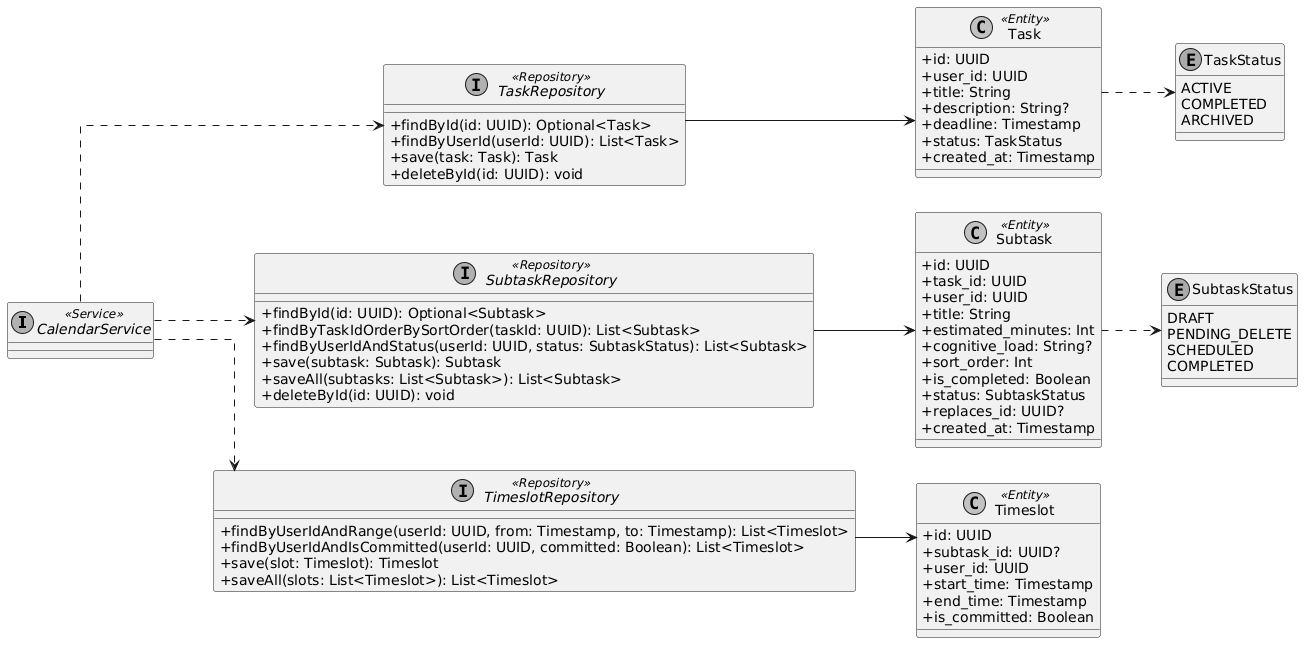

The diagram above was rendered by PlantUML. Its source (embedded in the PNG):
@startuml
skinparam monochrome true
skinparam shadowing false
skinparam defaultFontName Arial
skinparam classAttributeIconSize 0
skinparam linetype ortho
left to right direction

interface CalendarService <<Service>>

enum TaskStatus {
    ACTIVE
    COMPLETED
    ARCHIVED
}

enum SubtaskStatus {
    DRAFT
    PENDING_DELETE
    SCHEDULED
    COMPLETED
}

class Task <<Entity>> {
    + id: UUID
    + user_id: UUID
    + title: String
    + description: String?
    + deadline: Timestamp
    + status: TaskStatus
    + created_at: Timestamp
}

class Subtask <<Entity>> {
    + id: UUID
    + task_id: UUID
    + user_id: UUID
    + title: String
    + estimated_minutes: Int
    + cognitive_load: String?
    + sort_order: Int
    + is_completed: Boolean
    + status: SubtaskStatus
    + replaces_id: UUID?
    + created_at: Timestamp
}

class Timeslot <<Entity>> {
    + id: UUID
    + subtask_id: UUID?
    + user_id: UUID
    + start_time: Timestamp
    + end_time: Timestamp
    + is_committed: Boolean
}

interface TaskRepository <<Repository>> {
    + findById(id: UUID): Optional<Task>
    + findByUserId(userId: UUID): List<Task>
    + save(task: Task): Task
    + deleteById(id: UUID): void
}

interface SubtaskRepository <<Repository>> {
    + findById(id: UUID): Optional<Subtask>
    + findByTaskIdOrderBySortOrder(taskId: UUID): List<Subtask>
    + findByUserIdAndStatus(userId: UUID, status: SubtaskStatus): List<Subtask>
    + save(subtask: Subtask): Subtask
    + saveAll(subtasks: List<Subtask>): List<Subtask>
    + deleteById(id: UUID): void
}

interface TimeslotRepository <<Repository>> {
    + findByUserIdAndRange(userId: UUID, from: Timestamp, to: Timestamp): List<Timeslot>
    + findByUserIdAndIsCommitted(userId: UUID, committed: Boolean): List<Timeslot>
    + save(slot: Timeslot): Timeslot
    + saveAll(slots: List<Timeslot>): List<Timeslot>
}

CalendarService ..> TaskRepository
CalendarService ..> SubtaskRepository
CalendarService ..> TimeslotRepository

TaskRepository --> Task
SubtaskRepository --> Subtask
TimeslotRepository --> Timeslot

Task ..> TaskStatus
Subtask ..> SubtaskStatus
@enduml